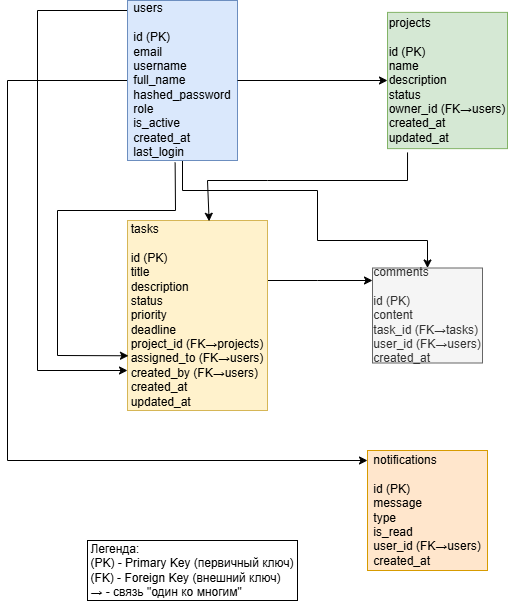

The diagram above was exported from draw.io. Its source (the exported page's mxGraphModel, read from the mxfile embedded in the PNG):
<mxGraphModel dx="1201" dy="818" grid="1" gridSize="10" guides="1" tooltips="1" connect="1" arrows="1" fold="1" page="1" pageScale="1" pageWidth="827" pageHeight="1169" math="0" shadow="0">
  <root>
    <mxCell id="0" />
    <mxCell id="1" parent="0" />
    <mxCell id="MNjzmRDtNkBujnpH4zge-16" edge="1" parent="1" source="MdU4PAm30BYff1srfMAE-1" style="edgeStyle=orthogonalEdgeStyle;rounded=0;orthogonalLoop=1;jettySize=auto;html=1;" target="MNjzmRDtNkBujnpH4zge-2" value="">
      <mxGeometry relative="1" as="geometry">
        <Array as="points">
          <mxPoint x="110" y="140" />
          <mxPoint x="110" y="500" />
        </Array>
      </mxGeometry>
    </mxCell>
    <mxCell id="MNjzmRDtNkBujnpH4zge-19" edge="1" parent="1" source="MdU4PAm30BYff1srfMAE-1" style="edgeStyle=orthogonalEdgeStyle;rounded=0;orthogonalLoop=1;jettySize=auto;html=1;entryX=0.5;entryY=0;entryDx=0;entryDy=0;" target="MNjzmRDtNkBujnpH4zge-3" value="">
      <mxGeometry relative="1" as="geometry">
        <Array as="points">
          <mxPoint x="255" y="320" />
          <mxPoint x="390" y="320" />
          <mxPoint x="390" y="370" />
          <mxPoint x="500" y="370" />
        </Array>
        <mxPoint x="490" y="390" as="targetPoint" />
      </mxGeometry>
    </mxCell>
    <mxCell id="MNjzmRDtNkBujnpH4zge-21" edge="1" parent="1" source="MdU4PAm30BYff1srfMAE-1" style="edgeStyle=orthogonalEdgeStyle;rounded=0;orthogonalLoop=1;jettySize=auto;html=1;" target="MNjzmRDtNkBujnpH4zge-4" value="">
      <mxGeometry relative="1" as="geometry">
        <Array as="points">
          <mxPoint x="80" y="210" />
          <mxPoint x="80" y="590" />
        </Array>
        <mxPoint x="65" y="670" as="targetPoint" />
      </mxGeometry>
    </mxCell>
    <mxCell id="MdU4PAm30BYff1srfMAE-1" parent="1" style="rounded=0;whiteSpace=wrap;html=1;fillColor=#dae8fc;strokeColor=#6c8ebf;" value="&lt;div style=&quot;text-align: justify;&quot;&gt;users&lt;/div&gt;&lt;div style=&quot;text-align: justify;&quot;&gt;&lt;br&gt;&lt;/div&gt;&lt;div style=&quot;text-align: justify;&quot;&gt;id (PK)&lt;/div&gt;&lt;div style=&quot;text-align: justify;&quot;&gt;email&lt;/div&gt;&lt;div style=&quot;text-align: justify;&quot;&gt;username&lt;/div&gt;&lt;div style=&quot;text-align: justify;&quot;&gt;full_name&lt;/div&gt;&lt;div style=&quot;text-align: justify;&quot;&gt;hashed_password&lt;/div&gt;&lt;div style=&quot;text-align: justify;&quot;&gt;role&lt;/div&gt;&lt;div style=&quot;text-align: justify;&quot;&gt;is_active&lt;/div&gt;&lt;div style=&quot;text-align: justify;&quot;&gt;created_at&lt;/div&gt;&lt;div style=&quot;text-align: justify;&quot;&gt;last_login&lt;/div&gt;" vertex="1">
      <mxGeometry height="160" width="110" x="200" y="130" as="geometry" />
    </mxCell>
    <mxCell id="MNjzmRDtNkBujnpH4zge-1" parent="1" style="rounded=0;whiteSpace=wrap;html=1;fillColor=#d5e8d4;strokeColor=#82b366;" value="&lt;div style=&quot;text-align: justify;&quot;&gt;projects&lt;/div&gt;&lt;div style=&quot;text-align: justify;&quot;&gt;&lt;br&gt;&lt;/div&gt;&lt;div style=&quot;text-align: justify;&quot;&gt;id (PK)&lt;/div&gt;&lt;div style=&quot;text-align: justify;&quot;&gt;name&lt;/div&gt;&lt;div style=&quot;text-align: justify;&quot;&gt;description&lt;/div&gt;&lt;div style=&quot;text-align: justify;&quot;&gt;status&lt;/div&gt;&lt;div style=&quot;text-align: justify;&quot;&gt;owner_id (FK→users)&lt;/div&gt;&lt;div style=&quot;text-align: justify;&quot;&gt;created_at&lt;/div&gt;&lt;div style=&quot;text-align: justify;&quot;&gt;updated_at&lt;/div&gt;" vertex="1">
      <mxGeometry height="136.25" width="120" x="460" y="141.88" as="geometry" />
    </mxCell>
    <mxCell id="MNjzmRDtNkBujnpH4zge-17" edge="1" parent="1" source="MNjzmRDtNkBujnpH4zge-2" style="edgeStyle=orthogonalEdgeStyle;rounded=0;orthogonalLoop=1;jettySize=auto;html=1;" target="MNjzmRDtNkBujnpH4zge-3" value="">
      <mxGeometry relative="1" as="geometry">
        <Array as="points">
          <mxPoint x="390" y="410" />
          <mxPoint x="390" y="410" />
        </Array>
      </mxGeometry>
    </mxCell>
    <mxCell id="MNjzmRDtNkBujnpH4zge-2" parent="1" style="rounded=0;whiteSpace=wrap;html=1;fillColor=#fff2cc;strokeColor=#d6b656;" value="&lt;div style=&quot;text-align: justify;&quot;&gt;tasks&lt;/div&gt;&lt;div style=&quot;text-align: justify;&quot;&gt;&lt;br&gt;&lt;/div&gt;&lt;div style=&quot;text-align: justify;&quot;&gt;id (PK)&lt;/div&gt;&lt;div style=&quot;text-align: justify;&quot;&gt;title&lt;/div&gt;&lt;div style=&quot;text-align: justify;&quot;&gt;description&lt;/div&gt;&lt;div style=&quot;text-align: justify;&quot;&gt;status&lt;/div&gt;&lt;div style=&quot;text-align: justify;&quot;&gt;priority&lt;/div&gt;&lt;div style=&quot;text-align: justify;&quot;&gt;deadline&lt;/div&gt;&lt;div style=&quot;text-align: justify;&quot;&gt;project_id (FK→projects)&lt;/div&gt;&lt;div style=&quot;text-align: justify;&quot;&gt;assigned_to (FK→users)&lt;/div&gt;&lt;div style=&quot;text-align: justify;&quot;&gt;created_by (FK→users)&lt;/div&gt;&lt;div style=&quot;text-align: justify;&quot;&gt;created_at&lt;/div&gt;&lt;div style=&quot;text-align: justify;&quot;&gt;updated_at&lt;/div&gt;" vertex="1">
      <mxGeometry height="190" width="140" x="200" y="350" as="geometry" />
    </mxCell>
    <mxCell id="MNjzmRDtNkBujnpH4zge-3" parent="1" style="rounded=0;whiteSpace=wrap;html=1;fillColor=#f5f5f5;fontColor=#333333;strokeColor=#666666;" value="&lt;div style=&quot;text-align: justify;&quot;&gt;comments&lt;/div&gt;&lt;div style=&quot;text-align: justify;&quot;&gt;&lt;br&gt;&lt;/div&gt;&lt;div style=&quot;text-align: justify;&quot;&gt;id (PK)&lt;/div&gt;&lt;div style=&quot;text-align: justify;&quot;&gt;content&lt;/div&gt;&lt;div style=&quot;text-align: justify;&quot;&gt;task_id (FK→tasks)&lt;/div&gt;&lt;div style=&quot;text-align: justify;&quot;&gt;user_id (FK→users)&lt;/div&gt;&lt;div style=&quot;text-align: justify;&quot;&gt;created_at&lt;/div&gt;" vertex="1">
      <mxGeometry height="95" width="110" x="445" y="397.5" as="geometry" />
    </mxCell>
    <mxCell id="MNjzmRDtNkBujnpH4zge-4" parent="1" style="rounded=0;whiteSpace=wrap;html=1;fillColor=#ffe6cc;strokeColor=#d79b00;" value="&lt;div style=&quot;text-align: justify;&quot;&gt;notifications&lt;/div&gt;&lt;div style=&quot;text-align: justify;&quot;&gt;&lt;br&gt;&lt;/div&gt;&lt;div style=&quot;text-align: justify;&quot;&gt;&lt;span style=&quot;background-color: transparent; color: light-dark(rgb(0, 0, 0), rgb(255, 255, 255));&quot;&gt;id (PK)&lt;/span&gt;&lt;/div&gt;&lt;div style=&quot;text-align: justify;&quot;&gt;message&lt;/div&gt;&lt;div style=&quot;text-align: justify;&quot;&gt;type&lt;/div&gt;&lt;div style=&quot;text-align: justify;&quot;&gt;is_read&lt;/div&gt;&lt;div style=&quot;text-align: justify;&quot;&gt;user_id (FK→users)&lt;/div&gt;&lt;div style=&quot;text-align: justify;&quot;&gt;created_at&lt;/div&gt;" vertex="1">
      <mxGeometry height="120" width="120" x="440" y="580" as="geometry" />
    </mxCell>
    <mxCell id="MNjzmRDtNkBujnpH4zge-13" edge="1" parent="1" style="endArrow=classic;html=1;rounded=0;entryX=0;entryY=0.5;entryDx=0;entryDy=0;" target="MNjzmRDtNkBujnpH4zge-1" value="">
      <mxGeometry height="50" relative="1" width="50" as="geometry">
        <mxPoint x="310" y="210" as="sourcePoint" />
        <mxPoint x="360" y="160" as="targetPoint" />
      </mxGeometry>
    </mxCell>
    <mxCell id="MNjzmRDtNkBujnpH4zge-14" edge="1" parent="1" source="MNjzmRDtNkBujnpH4zge-1" style="endArrow=classic;html=1;rounded=0;entryX=0.583;entryY=0.004;entryDx=0;entryDy=0;exitX=0.167;exitY=1.028;exitDx=0;exitDy=0;exitPerimeter=0;entryPerimeter=0;" target="MNjzmRDtNkBujnpH4zge-2" value="">
      <mxGeometry height="50" relative="1" width="50" as="geometry">
        <Array as="points">
          <mxPoint x="480" y="310" />
          <mxPoint x="340" y="310" />
          <mxPoint x="280" y="310" />
        </Array>
        <mxPoint x="420" y="310" as="sourcePoint" />
        <mxPoint x="470" y="260" as="targetPoint" />
      </mxGeometry>
    </mxCell>
    <mxCell id="MNjzmRDtNkBujnpH4zge-15" edge="1" parent="1" source="MdU4PAm30BYff1srfMAE-1" style="endArrow=classic;html=1;rounded=0;exitX=0.433;exitY=1.013;exitDx=0;exitDy=0;exitPerimeter=0;entryX=0.007;entryY=0.712;entryDx=0;entryDy=0;entryPerimeter=0;" target="MNjzmRDtNkBujnpH4zge-2" value="">
      <mxGeometry height="50" relative="1" width="50" as="geometry">
        <Array as="points">
          <mxPoint x="248" y="340" />
          <mxPoint x="130" y="340" />
          <mxPoint x="130" y="485" />
        </Array>
        <mxPoint x="130" y="360" as="sourcePoint" />
        <mxPoint x="130" y="480" as="targetPoint" />
      </mxGeometry>
    </mxCell>
    <mxCell id="MNjzmRDtNkBujnpH4zge-22" parent="1" style="rounded=0;whiteSpace=wrap;html=1;" value="&lt;div style=&quot;text-align: justify;&quot;&gt;Легенда:&lt;/div&gt;&lt;div style=&quot;text-align: justify;&quot;&gt;(PK) - Primary Key (первичный ключ)&lt;/div&gt;&lt;div style=&quot;text-align: justify;&quot;&gt;(FK) - Foreign Key (внешний ключ)&lt;/div&gt;&lt;div style=&quot;text-align: justify;&quot;&gt;→ - связь &quot;один ко многим&quot;&lt;/div&gt;" vertex="1">
      <mxGeometry height="60" width="210" x="160" y="670" as="geometry" />
    </mxCell>
  </root>
</mxGraphModel>